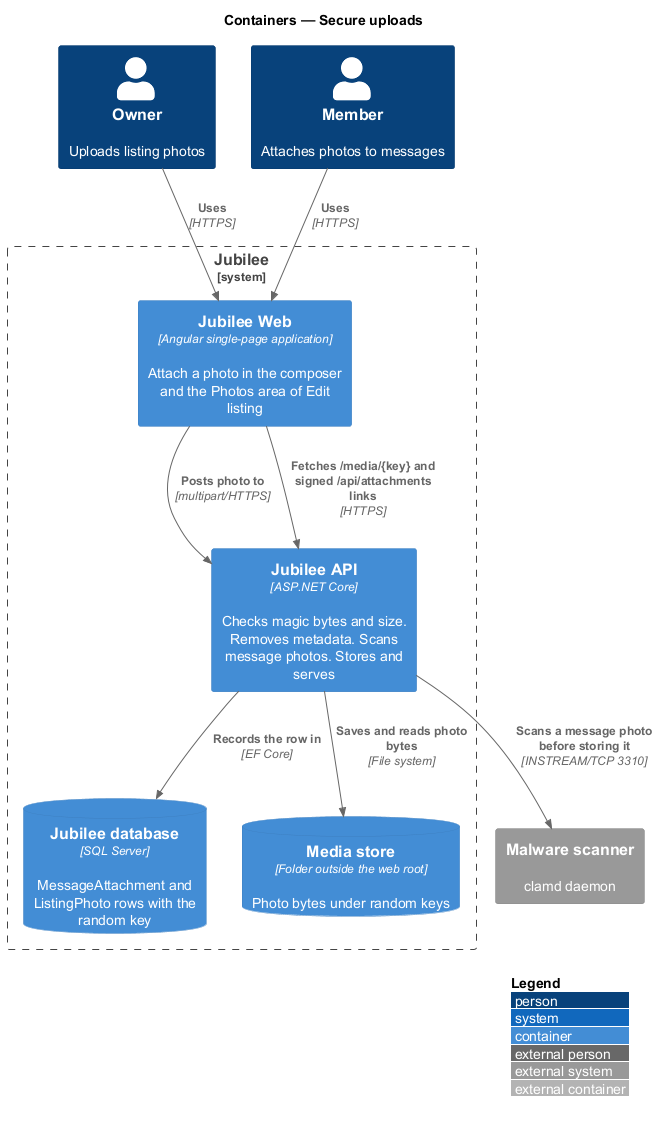

The diagram above was rendered by PlantUML. Its source (embedded in the PNG):
@startuml
!include <C4/C4_Container>
LAYOUT_WITH_LEGEND()
title Containers — Secure uploads

Person(owner, "Owner", "Uploads listing photos")
Person(member, "Member", "Attaches photos to messages")
System_Boundary(jubilee, "Jubilee") {
  Container(web, "Jubilee Web", "Angular single-page application", "Attach a photo in the composer and the Photos area of Edit listing")
  Container(api, "Jubilee API", "ASP.NET Core", "Checks magic bytes and size. Removes metadata. Scans message photos. Stores and serves")
  ContainerDb(db, "Jubilee database", "SQL Server", "MessageAttachment and ListingPhoto rows with the random key")
  ContainerDb(media, "Media store", "Folder outside the web root", "Photo bytes under random keys")
}
System_Ext(scanner, "Malware scanner", "clamd daemon")

Rel(owner, web, "Uses", "HTTPS")
Rel(member, web, "Uses", "HTTPS")
Rel(web, api, "Posts photo to", "multipart/HTTPS")
Rel(api, scanner, "Scans a message photo before storing it", "INSTREAM/TCP 3310")
Rel(api, media, "Saves and reads photo bytes", "File system")
Rel(api, db, "Records the row in", "EF Core")
Rel(web, api, "Fetches /media/{key} and signed /api/attachments links", "HTTPS")
@enduml